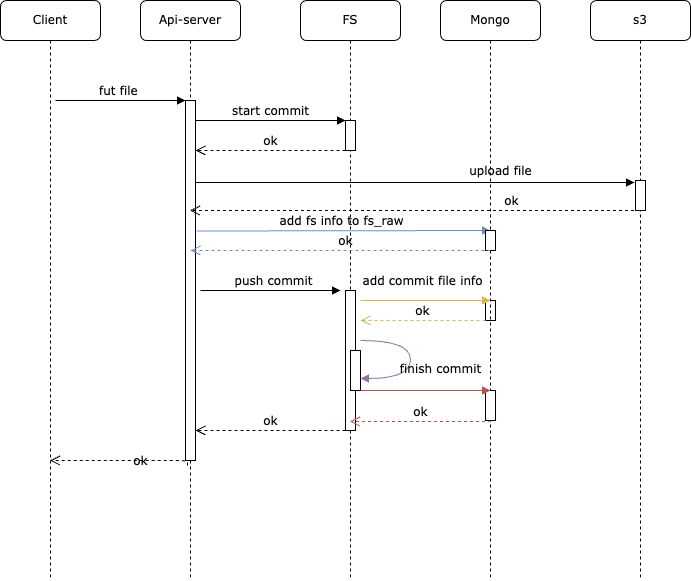

The diagram above was exported from draw.io. Its source (the exported page's mxGraphModel, read from the mxfile embedded in the PNG):
<mxGraphModel dx="1426" dy="769" grid="1" gridSize="10" guides="1" tooltips="1" connect="1" arrows="1" fold="1" page="1" pageScale="1" pageWidth="1100" pageHeight="850" math="0" shadow="0">
  <root>
    <mxCell id="0" />
    <mxCell id="1" parent="0" />
    <mxCell id="7baba1c4bc27f4b0-2" value="Api-server" style="shape=umlLifeline;perimeter=lifelinePerimeter;whiteSpace=wrap;html=1;container=1;collapsible=0;recursiveResize=0;outlineConnect=0;rounded=1;shadow=0;comic=0;labelBackgroundColor=none;strokeWidth=1;fontFamily=Verdana;fontSize=12;align=center;" parent="1" vertex="1">
      <mxGeometry x="240" y="80" width="100" height="580" as="geometry" />
    </mxCell>
    <mxCell id="7baba1c4bc27f4b0-10" value="" style="html=1;points=[];perimeter=orthogonalPerimeter;rounded=0;shadow=0;comic=0;labelBackgroundColor=none;strokeWidth=1;fontFamily=Verdana;fontSize=12;align=center;" parent="7baba1c4bc27f4b0-2" vertex="1">
      <mxGeometry x="45" y="100" width="10" height="360" as="geometry" />
    </mxCell>
    <mxCell id="7baba1c4bc27f4b0-3" value="FS" style="shape=umlLifeline;perimeter=lifelinePerimeter;whiteSpace=wrap;html=1;container=1;collapsible=0;recursiveResize=0;outlineConnect=0;rounded=1;shadow=0;comic=0;labelBackgroundColor=none;strokeWidth=1;fontFamily=Verdana;fontSize=12;align=center;" parent="1" vertex="1">
      <mxGeometry x="400" y="80" width="100" height="580" as="geometry" />
    </mxCell>
    <mxCell id="7baba1c4bc27f4b0-13" value="" style="html=1;points=[];perimeter=orthogonalPerimeter;rounded=0;shadow=0;comic=0;labelBackgroundColor=none;strokeWidth=1;fontFamily=Verdana;fontSize=12;align=center;" parent="7baba1c4bc27f4b0-3" vertex="1">
      <mxGeometry x="45" y="120" width="10" height="30" as="geometry" />
    </mxCell>
    <mxCell id="dq3Pm7sT-rVNLABflG_8-18" value="ok" style="html=1;verticalAlign=bottom;endArrow=open;dashed=1;endSize=8;labelBackgroundColor=none;fontFamily=Verdana;fontSize=12;edgeStyle=elbowEdgeStyle;elbow=vertical;" edge="1" parent="7baba1c4bc27f4b0-3">
      <mxGeometry relative="1" as="geometry">
        <mxPoint x="-105" y="150" as="targetPoint" />
        <Array as="points">
          <mxPoint x="-10" y="150" />
          <mxPoint x="20" y="150" />
        </Array>
        <mxPoint x="45" y="150" as="sourcePoint" />
        <mxPoint as="offset" />
      </mxGeometry>
    </mxCell>
    <mxCell id="dq3Pm7sT-rVNLABflG_8-16" value="" style="html=1;points=[];perimeter=orthogonalPerimeter;rounded=0;shadow=0;comic=0;labelBackgroundColor=none;strokeWidth=1;fontFamily=Verdana;fontSize=12;align=center;" vertex="1" parent="7baba1c4bc27f4b0-3">
      <mxGeometry x="45" y="290" width="10" height="140" as="geometry" />
    </mxCell>
    <mxCell id="dq3Pm7sT-rVNLABflG_8-17" value="push commit" style="html=1;verticalAlign=bottom;endArrow=block;labelBackgroundColor=none;fontFamily=Verdana;fontSize=12;edgeStyle=elbowEdgeStyle;elbow=vertical;" edge="1" parent="7baba1c4bc27f4b0-3">
      <mxGeometry x="0.039" relative="1" as="geometry">
        <mxPoint x="-100" y="290" as="sourcePoint" />
        <mxPoint x="40" y="290" as="targetPoint" />
        <mxPoint as="offset" />
      </mxGeometry>
    </mxCell>
    <mxCell id="dq3Pm7sT-rVNLABflG_8-21" value="" style="html=1;points=[];perimeter=orthogonalPerimeter;rounded=0;shadow=0;comic=0;labelBackgroundColor=none;strokeWidth=1;fontFamily=Verdana;fontSize=12;align=center;" vertex="1" parent="7baba1c4bc27f4b0-3">
      <mxGeometry x="50" y="350" width="10" height="40" as="geometry" />
    </mxCell>
    <mxCell id="7baba1c4bc27f4b0-16" value="" style="html=1;points=[];perimeter=orthogonalPerimeter;rounded=0;shadow=0;comic=0;labelBackgroundColor=none;strokeWidth=1;fontFamily=Verdana;fontSize=12;align=center;" parent="7baba1c4bc27f4b0-3" vertex="1">
      <mxGeometry x="185" y="300" width="10" height="20" as="geometry" />
    </mxCell>
    <mxCell id="dq3Pm7sT-rVNLABflG_8-19" value="add commit file info" style="html=1;verticalAlign=bottom;endArrow=block;labelBackgroundColor=none;fontFamily=Verdana;fontSize=12;edgeStyle=elbowEdgeStyle;elbow=horizontal;fillColor=#fff2cc;strokeColor=#d6b656;" edge="1" parent="7baba1c4bc27f4b0-3">
      <mxGeometry x="-0.0449" y="10" relative="1" as="geometry">
        <mxPoint x="60" y="300" as="sourcePoint" />
        <mxPoint x="190" y="300" as="targetPoint" />
        <mxPoint as="offset" />
        <Array as="points" />
      </mxGeometry>
    </mxCell>
    <mxCell id="dq3Pm7sT-rVNLABflG_8-20" value="ok" style="html=1;verticalAlign=bottom;endArrow=open;dashed=1;endSize=8;labelBackgroundColor=none;fontFamily=Verdana;fontSize=12;edgeStyle=elbowEdgeStyle;elbow=vertical;fillColor=#fff2cc;strokeColor=#d6b656;" edge="1" parent="7baba1c4bc27f4b0-3">
      <mxGeometry relative="1" as="geometry">
        <mxPoint x="60" y="320" as="targetPoint" />
        <Array as="points">
          <mxPoint x="130" y="320" />
          <mxPoint x="160" y="320" />
        </Array>
        <mxPoint x="185" y="320" as="sourcePoint" />
        <mxPoint as="offset" />
      </mxGeometry>
    </mxCell>
    <mxCell id="dq3Pm7sT-rVNLABflG_8-24" value="finish commit" style="html=1;verticalAlign=bottom;endArrow=block;labelBackgroundColor=none;fontFamily=Verdana;fontSize=12;elbow=vertical;edgeStyle=orthogonalEdgeStyle;curved=1;fillColor=#e1d5e7;strokeColor=#9673a6;" edge="1" parent="7baba1c4bc27f4b0-3">
      <mxGeometry x="0.2754" y="-30" relative="1" as="geometry">
        <mxPoint x="60" y="340" as="sourcePoint" />
        <mxPoint x="60" y="378" as="targetPoint" />
        <Array as="points">
          <mxPoint x="110" y="340" />
          <mxPoint x="110" y="378" />
        </Array>
        <mxPoint x="30" y="30" as="offset" />
      </mxGeometry>
    </mxCell>
    <mxCell id="7baba1c4bc27f4b0-4" value="Mongo" style="shape=umlLifeline;perimeter=lifelinePerimeter;whiteSpace=wrap;html=1;container=1;collapsible=0;recursiveResize=0;outlineConnect=0;rounded=1;shadow=0;comic=0;labelBackgroundColor=none;strokeWidth=1;fontFamily=Verdana;fontSize=12;align=center;" parent="1" vertex="1">
      <mxGeometry x="540" y="80" width="100" height="580" as="geometry" />
    </mxCell>
    <mxCell id="dq3Pm7sT-rVNLABflG_8-9" value="" style="html=1;points=[];perimeter=orthogonalPerimeter;rounded=0;shadow=0;comic=0;labelBackgroundColor=none;strokeWidth=1;fontFamily=Verdana;fontSize=12;align=center;" vertex="1" parent="7baba1c4bc27f4b0-4">
      <mxGeometry x="45" y="390" width="10" height="30" as="geometry" />
    </mxCell>
    <mxCell id="dq3Pm7sT-rVNLABflG_8-25" value="add fs info to fs_raw" style="html=1;verticalAlign=bottom;endArrow=block;labelBackgroundColor=none;fontFamily=Verdana;fontSize=12;edgeStyle=elbowEdgeStyle;elbow=vertical;fillColor=#dae8fc;strokeColor=#6c8ebf;" edge="1" parent="7baba1c4bc27f4b0-4">
      <mxGeometry x="-0.0239" relative="1" as="geometry">
        <mxPoint x="-244" y="230.5" as="sourcePoint" />
        <mxPoint x="50" y="230" as="targetPoint" />
        <mxPoint x="1" as="offset" />
      </mxGeometry>
    </mxCell>
    <mxCell id="dq3Pm7sT-rVNLABflG_8-26" value="" style="html=1;points=[];perimeter=orthogonalPerimeter;rounded=0;shadow=0;comic=0;labelBackgroundColor=none;strokeWidth=1;fontFamily=Verdana;fontSize=12;align=center;" vertex="1" parent="7baba1c4bc27f4b0-4">
      <mxGeometry x="45" y="230" width="10" height="20" as="geometry" />
    </mxCell>
    <mxCell id="dq3Pm7sT-rVNLABflG_8-27" value="ok" style="html=1;verticalAlign=bottom;endArrow=open;dashed=1;endSize=8;labelBackgroundColor=none;fontFamily=Verdana;fontSize=12;edgeStyle=elbowEdgeStyle;elbow=vertical;fillColor=#dae8fc;strokeColor=#6c8ebf;" edge="1" parent="7baba1c4bc27f4b0-4">
      <mxGeometry x="-0.0244" relative="1" as="geometry">
        <mxPoint x="-250" y="250" as="targetPoint" />
        <Array as="points">
          <mxPoint x="20.5" y="250" />
          <mxPoint x="-29.5" y="260" />
          <mxPoint x="0.5" y="280" />
          <mxPoint x="-59.5" y="330" />
          <mxPoint x="145.5" y="329.5" />
          <mxPoint x="175.5" y="329.5" />
        </Array>
        <mxPoint x="50" y="250" as="sourcePoint" />
        <mxPoint x="1" as="offset" />
      </mxGeometry>
    </mxCell>
    <mxCell id="7baba1c4bc27f4b0-8" value="Client" style="shape=umlLifeline;perimeter=lifelinePerimeter;whiteSpace=wrap;html=1;container=1;collapsible=0;recursiveResize=0;outlineConnect=0;rounded=1;shadow=0;comic=0;labelBackgroundColor=none;strokeWidth=1;fontFamily=Verdana;fontSize=12;align=center;" parent="1" vertex="1">
      <mxGeometry x="100" y="80" width="100" height="580" as="geometry" />
    </mxCell>
    <mxCell id="7baba1c4bc27f4b0-11" value="fut file&amp;nbsp;" style="html=1;verticalAlign=bottom;endArrow=block;entryX=0;entryY=0;labelBackgroundColor=none;fontFamily=Verdana;fontSize=12;edgeStyle=elbowEdgeStyle;elbow=vertical;" parent="1" target="7baba1c4bc27f4b0-10" edge="1">
      <mxGeometry relative="1" as="geometry">
        <mxPoint x="155" y="180" as="sourcePoint" />
      </mxGeometry>
    </mxCell>
    <mxCell id="7baba1c4bc27f4b0-14" value="start commit" style="html=1;verticalAlign=bottom;endArrow=block;entryX=0;entryY=0;labelBackgroundColor=none;fontFamily=Verdana;fontSize=12;edgeStyle=elbowEdgeStyle;elbow=vertical;" parent="1" source="7baba1c4bc27f4b0-10" target="7baba1c4bc27f4b0-13" edge="1">
      <mxGeometry relative="1" as="geometry">
        <mxPoint x="370" y="200" as="sourcePoint" />
      </mxGeometry>
    </mxCell>
    <mxCell id="dq3Pm7sT-rVNLABflG_8-7" value="ok" style="html=1;verticalAlign=bottom;endArrow=open;dashed=1;endSize=8;labelBackgroundColor=none;fontFamily=Verdana;fontSize=12;edgeStyle=elbowEdgeStyle;elbow=vertical;exitX=0.2;exitY=1.014;exitDx=0;exitDy=0;exitPerimeter=0;" edge="1" parent="1" source="7baba1c4bc27f4b0-10" target="7baba1c4bc27f4b0-8">
      <mxGeometry x="-1" y="47" relative="1" as="geometry">
        <mxPoint x="160" y="410" as="targetPoint" />
        <Array as="points">
          <mxPoint x="190" y="540" />
          <mxPoint x="220" y="510" />
          <mxPoint x="265" y="410.04" />
        </Array>
        <mxPoint x="290" y="410.04" as="sourcePoint" />
        <mxPoint y="5" as="offset" />
      </mxGeometry>
    </mxCell>
    <mxCell id="dq3Pm7sT-rVNLABflG_8-12" value="s3" style="shape=umlLifeline;perimeter=lifelinePerimeter;whiteSpace=wrap;html=1;container=1;collapsible=0;recursiveResize=0;outlineConnect=0;rounded=1;shadow=0;comic=0;labelBackgroundColor=none;strokeWidth=1;fontFamily=Verdana;fontSize=12;align=center;" vertex="1" parent="1">
      <mxGeometry x="690" y="80" width="100" height="580" as="geometry" />
    </mxCell>
    <mxCell id="dq3Pm7sT-rVNLABflG_8-13" value="" style="html=1;points=[];perimeter=orthogonalPerimeter;rounded=0;shadow=0;comic=0;labelBackgroundColor=none;strokeWidth=1;fontFamily=Verdana;fontSize=12;align=center;" vertex="1" parent="dq3Pm7sT-rVNLABflG_8-12">
      <mxGeometry x="45" y="180" width="10" height="30" as="geometry" />
    </mxCell>
    <mxCell id="dq3Pm7sT-rVNLABflG_8-14" value="upload file" style="html=1;verticalAlign=bottom;endArrow=block;labelBackgroundColor=none;fontFamily=Verdana;fontSize=12;edgeStyle=elbowEdgeStyle;elbow=vertical;entryX=-0.1;entryY=0.05;entryDx=0;entryDy=0;entryPerimeter=0;" edge="1" parent="1" source="7baba1c4bc27f4b0-10" target="dq3Pm7sT-rVNLABflG_8-13">
      <mxGeometry x="0.3879" y="2" relative="1" as="geometry">
        <mxPoint x="300" y="310" as="sourcePoint" />
        <mxPoint x="440" y="310.0000000000001" as="targetPoint" />
        <mxPoint as="offset" />
      </mxGeometry>
    </mxCell>
    <mxCell id="dq3Pm7sT-rVNLABflG_8-15" value="ok" style="html=1;verticalAlign=bottom;endArrow=open;dashed=1;endSize=8;labelBackgroundColor=none;fontFamily=Verdana;fontSize=12;edgeStyle=elbowEdgeStyle;elbow=vertical;" edge="1" parent="1" source="dq3Pm7sT-rVNLABflG_8-12" target="7baba1c4bc27f4b0-2">
      <mxGeometry x="-0.4244" relative="1" as="geometry">
        <mxPoint x="610" y="369.5" as="targetPoint" />
        <Array as="points">
          <mxPoint x="560" y="290" />
          <mxPoint x="510" y="300" />
          <mxPoint x="540" y="320" />
          <mxPoint x="480" y="370" />
          <mxPoint x="685" y="369.5" />
          <mxPoint x="715" y="369.5" />
        </Array>
        <mxPoint x="700" y="320" as="sourcePoint" />
        <mxPoint x="1" as="offset" />
      </mxGeometry>
    </mxCell>
    <mxCell id="dq3Pm7sT-rVNLABflG_8-28" value="" style="html=1;verticalAlign=bottom;endArrow=block;labelBackgroundColor=none;fontFamily=Verdana;fontSize=12;edgeStyle=elbowEdgeStyle;elbow=vertical;fillColor=#f8cecc;strokeColor=#b85450;" edge="1" parent="1">
      <mxGeometry x="1" y="-300" relative="1" as="geometry">
        <mxPoint x="460" y="470" as="sourcePoint" />
        <mxPoint x="590" y="470" as="targetPoint" />
        <mxPoint x="270" y="-170" as="offset" />
      </mxGeometry>
    </mxCell>
    <mxCell id="dq3Pm7sT-rVNLABflG_8-30" value="ok" style="html=1;verticalAlign=bottom;endArrow=open;dashed=1;endSize=8;labelBackgroundColor=none;fontFamily=Verdana;fontSize=12;edgeStyle=elbowEdgeStyle;elbow=vertical;fillColor=#f8cecc;strokeColor=#b85450;" edge="1" parent="1" target="7baba1c4bc27f4b0-3">
      <mxGeometry relative="1" as="geometry">
        <mxPoint x="460" y="500" as="targetPoint" />
        <Array as="points">
          <mxPoint x="705" y="501" />
          <mxPoint x="565" y="500" />
        </Array>
        <mxPoint x="590" y="500" as="sourcePoint" />
        <mxPoint as="offset" />
      </mxGeometry>
    </mxCell>
    <mxCell id="dq3Pm7sT-rVNLABflG_8-6" value="ok" style="html=1;verticalAlign=bottom;endArrow=open;dashed=1;endSize=8;labelBackgroundColor=none;fontFamily=Verdana;fontSize=12;edgeStyle=elbowEdgeStyle;elbow=vertical;" edge="1" parent="1">
      <mxGeometry relative="1" as="geometry">
        <mxPoint x="295" y="510" as="targetPoint" />
        <Array as="points">
          <mxPoint x="390" y="510" />
          <mxPoint x="420" y="510" />
        </Array>
        <mxPoint x="445" y="510" as="sourcePoint" />
        <mxPoint as="offset" />
      </mxGeometry>
    </mxCell>
  </root>
</mxGraphModel>